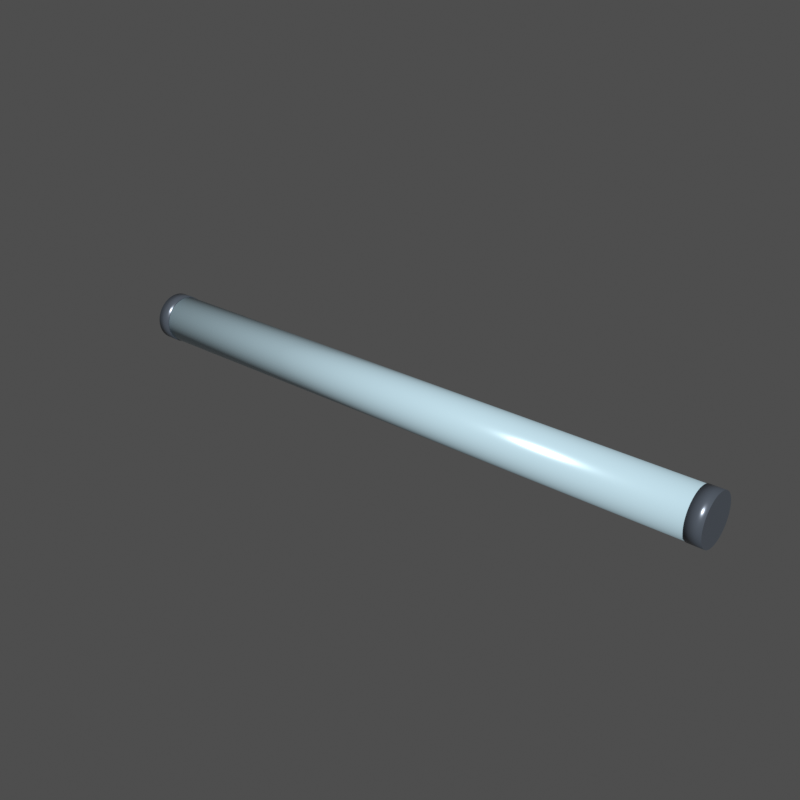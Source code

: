 # Source: fixture.blend  (saved by Blender 5.2.44; exported with 4.5.12 LTS)
import bpy
from mathutils import Matrix  # noqa: F401  (used for matrix-valued properties, if any)

bpy.ops.wm.read_factory_settings(use_empty=True)
scene = bpy.context.scene
scene.name = 'Scene'

# ---- materials (node trees are filled in below, after node groups)
mat_lens_highlights = bpy.data.materials.new('Lens highlights')
mat_lens_highlights.diffuse_color = (0.42, 0.57, 0.64, 1.0)
mat_housing_trim = bpy.data.materials.new('Housing trim')
mat_housing_trim.diffuse_color = (0.1, 0.12, 0.15, 1.0)

# ---- material node trees
mat_lens_highlights.use_nodes = True; mat_lens_highlights.node_tree.nodes.clear()
_N = mat_lens_highlights.node_tree.nodes; _L = mat_lens_highlights.node_tree.links
n0 = _N.new('ShaderNodeBsdfPrincipled'); n0.name = 'Principled BSDF'; n0.location = (-200, 100)
n0.inputs[0].default_value = (0.42, 0.57, 0.64, 1.0)
n0.inputs[1].default_value = 0.12
n0.inputs[2].default_value = 0.22
n0.inputs[10].default_value = 0.005
n0.inputs[27].default_value = (0.42, 0.57, 0.64, 1.0)
n1 = _N.new('ShaderNodeOutputMaterial'); n1.name = 'Material Output'; n1.location = (200, 100)
_L.new(n0.outputs[0], n1.inputs[0])
n1.is_active_output = True
mat_housing_trim.use_nodes = True; mat_housing_trim.node_tree.nodes.clear()
_N = mat_housing_trim.node_tree.nodes; _L = mat_housing_trim.node_tree.links
n0 = _N.new('ShaderNodeBsdfPrincipled'); n0.name = 'Principled BSDF'; n0.location = (-200, 100)
n0.inputs[0].default_value = (0.1, 0.12, 0.15, 1.0)
n0.inputs[1].default_value = 0.45
n0.inputs[2].default_value = 0.28
n0.inputs[10].default_value = 0.005
n0.inputs[27].default_value = (0.1, 0.12, 0.15, 1.0)
n1 = _N.new('ShaderNodeOutputMaterial'); n1.name = 'Material Output'; n1.location = (200, 100)
_L.new(n0.outputs[0], n1.inputs[0])
n1.is_active_output = True

# ---- world
world_review = bpy.data.worlds.new('Review'); scene.world = world_review
world_review.use_nodes = True; world_review.node_tree.nodes.clear()
_N = world_review.node_tree.nodes; _L = world_review.node_tree.links
n0 = _N.new('ShaderNodeBackground'); n0.name = 'Background'; n0.location = (-200, 100)
n0.inputs[0].default_value = (0.05, 0.05, 0.05, 1.0)
n1 = _N.new('ShaderNodeOutputWorld'); n1.name = 'World Output'; n1.location = (200, 100)
_L.new(n0.outputs[0], n1.inputs[0])
n1.is_active_output = True
world_review.color = (0.095, 0.105, 0.12)

# ---- meshes
me_cylinder_003 = bpy.data.meshes.new('Cylinder.003')
me_cylinder_003.from_pydata([(-0.2618, 0.02098, 0.0215), (0.2618, 0.02098, 0.0215), (-0.2618, 0.0208, 0.01876), (0.2618, 0.0208, 0.01876), (-0.2618, 0.02026, 0.01607), (0.2618, 0.02026, 0.01607), (-0.2618, 0.01938, 0.01347), (0.2618, 0.01938, 0.01347), (-0.2618, 0.01817, 0.01101), (0.2618, 0.01817, 0.01101), (-0.2618, 0.01664, 0.008731), (0.2618, 0.01664, 0.008731), (-0.2618, 0.01483, 0.006668), (0.2618, 0.01483, 0.006668), (-0.2618, 0.01277, 0.004859), (0.2618, 0.01277, 0.004859), (-0.2618, 0.01049, 0.003335), (0.2618, 0.01049, 0.003335), (-0.2618, 0.008027, 0.002121), (0.2618, 0.008027, 0.002121), (-0.2618, 0.005429, 0.001239), (0.2618, 0.005429, 0.001239), (-0.2618, 0.002738, 0.0007039), (0.2618, 0.002738, 0.0007038), (-0.2618, 0.0, 0.0005244), (0.2618, 0.0, 0.0005244), (-0.2618, -0.002738, 0.0007039), (0.2618, -0.002738, 0.0007038), (-0.2618, -0.005429, 0.001239), (0.2618, -0.005429, 0.001239), (-0.2618, -0.008027, 0.002121), (0.2618, -0.008027, 0.002121), (-0.2618, -0.01049, 0.003335), (0.2618, -0.01049, 0.003335), (-0.2618, -0.01277, 0.004859), (0.2618, -0.01277, 0.004859), (-0.2618, -0.01483, 0.006668), (0.2618, -0.01483, 0.006668), (-0.2618, -0.01664, 0.008731), (0.2618, -0.01664, 0.008731), (-0.2618, -0.01817, 0.01101), (0.2618, -0.01817, 0.01101), (-0.2618, -0.01938, 0.01347), (0.2618, -0.01938, 0.01347), (-0.2618, -0.02026, 0.01607), (0.2618, -0.02026, 0.01607), (-0.2618, -0.0208, 0.01876), (0.2618, -0.0208, 0.01876), (-0.2618, -0.02098, 0.0215), (0.2618, -0.02098, 0.0215), (-0.2618, -0.0208, 0.02424), (0.2618, -0.0208, 0.02424), (-0.2618, -0.02026, 0.02693), (0.2618, -0.02026, 0.02693), (-0.2618, -0.01938, 0.02953), (0.2618, -0.01938, 0.02953), (-0.2618, -0.01817, 0.03199), (0.2618, -0.01817, 0.03199), (-0.2618, -0.01664, 0.03427), (0.2618, -0.01664, 0.03427), (-0.2618, -0.01483, 0.03633), (0.2618, -0.01483, 0.03633), (-0.2618, -0.01277, 0.03814), (0.2618, -0.01277, 0.03814), (-0.2618, -0.01049, 0.03967), (0.2618, -0.01049, 0.03967), (-0.2618, -0.008027, 0.04088), (0.2618, -0.008027, 0.04088), (-0.2618, -0.005429, 0.04176), (0.2618, -0.005429, 0.04176), (-0.2618, -0.002738, 0.0423), (0.2618, -0.002738, 0.0423), (-0.2618, 0.0, 0.04248), (0.2618, 0.0, 0.04248), (-0.2618, 0.002738, 0.0423), (0.2618, 0.002738, 0.0423), (-0.2618, 0.005429, 0.04176), (0.2618, 0.005429, 0.04176), (-0.2618, 0.008027, 0.04088), (0.2618, 0.008027, 0.04088), (-0.2618, 0.01049, 0.03967), (0.2618, 0.01049, 0.03967), (-0.2618, 0.01277, 0.03814), (0.2618, 0.01277, 0.03814), (-0.2618, 0.01483, 0.03633), (0.2618, 0.01483, 0.03633), (-0.2618, 0.01664, 0.03427), (0.2618, 0.01664, 0.03427), (-0.2618, 0.01817, 0.03199), (0.2618, 0.01817, 0.03199), (-0.2618, 0.01938, 0.02953), (0.2618, 0.01938, 0.02953), (-0.2618, 0.02026, 0.02693), (0.2618, 0.02026, 0.02693), (-0.2618, 0.0208, 0.02424), (0.2618, 0.0208, 0.02424)], [], [(0, 1, 3, 2), (2, 3, 5, 4), (4, 5, 7, 6), (6, 7, 9, 8), (8, 9, 11, 10), (10, 11, 13, 12), (12, 13, 15, 14), (14, 15, 17, 16), (16, 17, 19, 18), (18, 19, 21, 20), (20, 21, 23, 22), (22, 23, 25, 24), (24, 25, 27, 26), (26, 27, 29, 28), (28, 29, 31, 30), (30, 31, 33, 32), (32, 33, 35, 34), (34, 35, 37, 36), (36, 37, 39, 38), (38, 39, 41, 40), (40, 41, 43, 42), (42, 43, 45, 44), (44, 45, 47, 46), (46, 47, 49, 48), (48, 49, 51, 50), (50, 51, 53, 52), (52, 53, 55, 54), (54, 55, 57, 56), (56, 57, 59, 58), (58, 59, 61, 60), (60, 61, 63, 62), (62, 63, 65, 64), (64, 65, 67, 66), (66, 67, 69, 68), (68, 69, 71, 70), (70, 71, 73, 72), (72, 73, 75, 74), (74, 75, 77, 76), (76, 77, 79, 78), (78, 79, 81, 80), (80, 81, 83, 82), (82, 83, 85, 84), (84, 85, 87, 86), (86, 87, 89, 88), (88, 89, 91, 90), (90, 91, 93, 92), (3, 1, 95, 93, 91, 89, 87, 85, 83, 81, 79, 77, 75, 73, 71, 69, 67, 65, 63, 61, 59, 57, 55, 53, 51, 49, 47, 45, 43, 41, 39, 37, 35, 33, 31, 29, 27, 25, 23, 21, 19, 17, 15, 13, 11, 9, 7, 5), (92, 93, 95, 94), (94, 95, 1, 0), (0, 2, 4, 6, 8, 10, 12, 14, 16, 18, 20, 22, 24, 26, 28, 30, 32, 34, 36, 38, 40, 42, 44, 46, 48, 50, 52, 54, 56, 58, 60, 62, 64, 66, 68, 70, 72, 74, 76, 78, 80, 82, 84, 86, 88, 90, 92, 94)])
me_cylinder_003.polygons.foreach_set('use_smooth', [1, 1, 1, 1, 1, 1, 1, 1, 1, 1, 1, 1, 1, 1, 1, 1, 1, 1, 1, 1, 1, 1, 1, 1, 1, 1, 1, 1, 1, 1, 1, 1, 1, 1, 1, 1, 1, 1, 1, 1, 1, 1, 1, 1, 1, 1, 0, 1, 1, 0])
_uv = me_cylinder_003.uv_layers.new(name='UVMap')
_uv.uv.foreach_set('vector', [1.0, 0.5, 1.0, 1.0, 0.9792, 1.0, 0.9792, 0.5, 0.9792, 0.5, 0.9792, 1.0, 0.9583, 1.0, 0.9583, 0.5, 0.9583, 0.5, 0.9583, 1.0, 0.9375, 1.0, 0.9375, 0.5, 0.9375, 0.5, 0.9375, 1.0, 0.9167, 1.0, 0.9167, 0.5, 0.9167, 0.5, 0.9167, 1.0, 0.8958, 1.0, 0.8958, 0.5, 0.8958, 0.5, 0.8958, 1.0, 0.875, 1.0, 0.875, 0.5, 0.875, 0.5, 0.875, 1.0, 0.8542, 1.0, 0.8542, 0.5, 0.8542, 0.5, 0.8542, 1.0, 0.8333, 1.0, 0.8333, 0.5, 0.8333, 0.5, 0.8333, 1.0, 0.8125, 1.0, 0.8125, 0.5, 0.8125, 0.5, 0.8125, 1.0, 0.7917, 1.0, 0.7917, 0.5, 0.7917, 0.5, 0.7917, 1.0, 0.7708, 1.0, 0.7708, 0.5, 0.7708, 0.5, 0.7708, 1.0, 0.75, 1.0, 0.75, 0.5, 0.75, 0.5, 0.75, 1.0, 0.7292, 1.0, 0.7292, 0.5, 0.7292, 0.5, 0.7292, 1.0, 0.7083, 1.0, 0.7083, 0.5, 0.7083, 0.5, 0.7083, 1.0, 0.6875, 1.0, 0.6875, 0.5, 0.6875, 0.5, 0.6875, 1.0, 0.6667, 1.0, 0.6667, 0.5, 0.6667, 0.5, 0.6667, 1.0, 0.6458, 1.0, 0.6458, 0.5, 0.6458, 0.5, 0.6458, 1.0, 0.625, 1.0, 0.625, 0.5, 0.625, 0.5, 0.625, 1.0, 0.6042, 1.0, 0.6042, 0.5, 0.6042, 0.5, 0.6042, 1.0, 0.5833, 1.0, 0.5833, 0.5, 0.5833, 0.5, 0.5833, 1.0, 0.5625, 1.0, 0.5625, 0.5, 0.5625, 0.5, 0.5625, 1.0, 0.5417, 1.0, 0.5417, 0.5, 0.5417, 0.5, 0.5417, 1.0, 0.5208, 1.0, 0.5208, 0.5, 0.5208, 0.5, 0.5208, 1.0, 0.5, 1.0, 0.5, 0.5, 0.5, 0.5, 0.5, 1.0, 0.4792, 1.0, 0.4792, 0.5, 0.4792, 0.5, 0.4792, 1.0, 0.4583, 1.0, 0.4583, 0.5, 0.4583, 0.5, 0.4583, 1.0, 0.4375, 1.0, 0.4375, 0.5, 0.4375, 0.5, 0.4375, 1.0, 0.4167, 1.0, 0.4167, 0.5, 0.4167, 0.5, 0.4167, 1.0, 0.3958, 1.0, 0.3958, 0.5, 0.3958, 0.5, 0.3958, 1.0, 0.375, 1.0, 0.375, 0.5, 0.375, 0.5, 0.375, 1.0, 0.3542, 1.0, 0.3542, 0.5, 0.3542, 0.5, 0.3542, 1.0, 0.3333, 1.0, 0.3333, 0.5, 0.3333, 0.5, 0.3333, 1.0, 0.3125, 1.0, 0.3125, 0.5, 0.3125, 0.5, 0.3125, 1.0, 0.2917, 1.0, 0.2917, 0.5, 0.2917, 0.5, 0.2917, 1.0, 0.2708, 1.0, 0.2708, 0.5, 0.2708, 0.5, 0.2708, 1.0, 0.25, 1.0, 0.25, 0.5, 0.25, 0.5, 0.25, 1.0, 0.2292, 1.0, 0.2292, 0.5, 0.2292, 0.5, 0.2292, 1.0, 0.2083, 1.0, 0.2083, 0.5, 0.2083, 0.5, 0.2083, 1.0, 0.1875, 1.0, 0.1875, 0.5, 0.1875, 0.5, 0.1875, 1.0, 0.1667, 1.0, 0.1667, 0.5, 0.1667, 0.5, 0.1667, 1.0, 0.1458, 1.0, 0.1458, 0.5, 0.1458, 0.5, 0.1458, 1.0, 0.125, 1.0, 0.125, 0.5, 0.125, 0.5, 0.125, 1.0, 0.1042, 1.0, 0.1042, 0.5, 0.1042, 0.5, 0.1042, 1.0, 0.08333, 1.0, 0.08333, 0.5, 0.08333, 0.5, 0.08333, 1.0, 0.0625, 1.0, 0.0625, 0.5, 0.0625, 0.5, 0.0625, 1.0, 0.04167, 1.0, 0.04167, 0.5, 0.2813, 0.4879, 0.25, 0.49, 0.2187, 0.4879, 0.1879, 0.4818, 0.1582, 0.4717, 0.13, 0.4578, 0.1039, 0.4404, 0.08029, 0.4197, 0.0596, 0.3961, 0.04215, 0.37, 0.02827, 0.3418, 0.01818, 0.3121, 0.01205, 0.2813, 0.01, 0.25, 0.01205, 0.2187, 0.01818, 0.1879, 0.02827, 0.1582, 0.04215, 0.13, 0.0596, 0.1039, 0.08029, 0.08029, 0.1039, 0.0596, 0.13, 0.04215, 0.1582, 0.02827, 0.1879, 0.01818, 0.2187, 0.01205, 0.25, 0.01, 0.2813, 0.01205, 0.3121, 0.01818, 0.3418, 0.02827, 0.37, 0.04215, 0.3961, 0.0596, 0.4197, 0.08029, 0.4404, 0.1039, 0.4578, 0.13, 0.4717, 0.1582, 0.4818, 0.1879, 0.4879, 0.2187, 0.49, 0.25, 0.4879, 0.2813, 0.4818, 0.3121, 0.4717, 0.3418, 0.4578, 0.37, 0.4404, 0.3961, 0.4197, 0.4197, 0.3961, 0.4404, 0.37, 0.4578, 0.3418, 0.4717, 0.3121, 0.4818, 0.04167, 0.5, 0.04167, 1.0, 0.02083, 1.0, 0.02083, 0.5, 0.02083, 0.5, 0.02083, 1.0, 3.763e-07, 1.0, 3.763e-07, 0.5, 0.75, 0.49, 0.7813, 0.4879, 0.8121, 0.4818, 0.8418, 0.4717, 0.87, 0.4578, 0.8961, 0.4404, 0.9197, 0.4197, 0.9404, 0.3961, 0.9578, 0.37, 0.9717, 0.3418, 0.9818, 0.3121, 0.9879, 0.2813, 0.99, 0.25, 0.9879, 0.2187, 0.9818, 0.1879, 0.9717, 0.1582, 0.9578, 0.13, 0.9404, 0.1039, 0.9197, 0.08029, 0.8961, 0.0596, 0.87, 0.04215, 0.8418, 0.02827, 0.8121, 0.01818, 0.7813, 0.01205, 0.75, 0.01, 0.7187, 0.01205, 0.6879, 0.01818, 0.6582, 0.02827, 0.63, 0.04215, 0.6039, 0.0596, 0.5803, 0.08029, 0.5596, 0.1039, 0.5422, 0.13, 0.5283, 0.1582, 0.5182, 0.1879, 0.5121, 0.2187, 0.51, 0.25, 0.5121, 0.2813, 0.5182, 0.3121, 0.5283, 0.3418, 0.5422, 0.37, 0.5596, 0.3961, 0.5803, 0.4197, 0.6039, 0.4404, 0.63, 0.4578, 0.6582, 0.4717, 0.6879, 0.4818, 0.7187, 0.4879])
me_cylinder_003.materials.append(mat_lens_highlights)
me_cylinder_003.update()
me_cylinder_004 = bpy.data.meshes.new('Cylinder.004')
me_cylinder_004.from_pydata([(-0.275, 0.0215, 0.0215), (-0.2618, 0.0215, 0.0215), (-0.275, 0.02132, 0.01869), (-0.2618, 0.02132, 0.01869), (-0.275, 0.02077, 0.01594), (-0.2618, 0.02077, 0.01594), (-0.275, 0.01986, 0.01327), (-0.2618, 0.01986, 0.01327), (-0.275, 0.01862, 0.01075), (-0.2618, 0.01862, 0.01075), (-0.275, 0.01706, 0.008412), (-0.2618, 0.01706, 0.008412), (-0.275, 0.0152, 0.006297), (-0.2618, 0.0152, 0.006297), (-0.275, 0.01309, 0.004443), (-0.2618, 0.01309, 0.004443), (-0.275, 0.01075, 0.00288), (-0.2618, 0.01075, 0.00288), (-0.275, 0.008228, 0.001637), (-0.2618, 0.008228, 0.001637), (-0.275, 0.005565, 0.0007326), (-0.2618, 0.005565, 0.0007326), (-0.275, 0.002806, 0.0001839), (-0.2618, 0.002806, 0.0001839), (-0.275, 0.0, 1.863e-09), (-0.2618, 0.0, 1.863e-09), (-0.275, -0.002806, 0.0001839), (-0.2618, -0.002806, 0.0001839), (-0.275, -0.005565, 0.0007326), (-0.2618, -0.005565, 0.0007326), (-0.275, -0.008228, 0.001637), (-0.2618, -0.008228, 0.001637), (-0.275, -0.01075, 0.00288), (-0.2618, -0.01075, 0.00288), (-0.275, -0.01309, 0.004443), (-0.2618, -0.01309, 0.004443), (-0.275, -0.0152, 0.006297), (-0.2618, -0.0152, 0.006297), (-0.275, -0.01706, 0.008412), (-0.2618, -0.01706, 0.008412), (-0.275, -0.01862, 0.01075), (-0.2618, -0.01862, 0.01075), (-0.275, -0.01986, 0.01327), (-0.2618, -0.01986, 0.01327), (-0.275, -0.02077, 0.01594), (-0.2618, -0.02077, 0.01594), (-0.275, -0.02132, 0.01869), (-0.2618, -0.02132, 0.01869), (-0.275, -0.0215, 0.0215), (-0.2618, -0.0215, 0.0215), (-0.275, -0.02132, 0.02431), (-0.2618, -0.02132, 0.02431), (-0.275, -0.02077, 0.02706), (-0.2618, -0.02077, 0.02706), (-0.275, -0.01986, 0.02973), (-0.2618, -0.01986, 0.02973), (-0.275, -0.01862, 0.03225), (-0.2618, -0.01862, 0.03225), (-0.275, -0.01706, 0.03459), (-0.2618, -0.01706, 0.03459), (-0.275, -0.0152, 0.0367), (-0.2618, -0.0152, 0.0367), (-0.275, -0.01309, 0.03856), (-0.2618, -0.01309, 0.03856), (-0.275, -0.01075, 0.04012), (-0.2618, -0.01075, 0.04012), (-0.275, -0.008228, 0.04136), (-0.2618, -0.008228, 0.04136), (-0.275, -0.005565, 0.04227), (-0.2618, -0.005565, 0.04227), (-0.275, -0.002806, 0.04282), (-0.2618, -0.002806, 0.04282), (-0.275, 0.0, 0.043), (-0.2618, 0.0, 0.043), (-0.275, 0.002806, 0.04282), (-0.2618, 0.002806, 0.04282), (-0.275, 0.005565, 0.04227), (-0.2618, 0.005565, 0.04227), (-0.275, 0.008228, 0.04136), (-0.2618, 0.008228, 0.04136), (-0.275, 0.01075, 0.04012), (-0.2618, 0.01075, 0.04012), (-0.275, 0.01309, 0.03856), (-0.2618, 0.01309, 0.03856), (-0.275, 0.0152, 0.0367), (-0.2618, 0.0152, 0.0367), (-0.275, 0.01706, 0.03459), (-0.2618, 0.01706, 0.03459), (-0.275, 0.01862, 0.03225), (-0.2618, 0.01862, 0.03225), (-0.275, 0.01986, 0.02973), (-0.2618, 0.01986, 0.02973), (-0.275, 0.02077, 0.02706), (-0.2618, 0.02077, 0.02706), (-0.275, 0.02132, 0.02431), (-0.2618, 0.02132, 0.02431)], [], [(0, 1, 3, 2), (2, 3, 5, 4), (4, 5, 7, 6), (6, 7, 9, 8), (8, 9, 11, 10), (10, 11, 13, 12), (12, 13, 15, 14), (14, 15, 17, 16), (16, 17, 19, 18), (18, 19, 21, 20), (20, 21, 23, 22), (22, 23, 25, 24), (24, 25, 27, 26), (26, 27, 29, 28), (28, 29, 31, 30), (30, 31, 33, 32), (32, 33, 35, 34), (34, 35, 37, 36), (36, 37, 39, 38), (38, 39, 41, 40), (40, 41, 43, 42), (42, 43, 45, 44), (44, 45, 47, 46), (46, 47, 49, 48), (48, 49, 51, 50), (50, 51, 53, 52), (52, 53, 55, 54), (54, 55, 57, 56), (56, 57, 59, 58), (58, 59, 61, 60), (60, 61, 63, 62), (62, 63, 65, 64), (64, 65, 67, 66), (66, 67, 69, 68), (68, 69, 71, 70), (70, 71, 73, 72), (72, 73, 75, 74), (74, 75, 77, 76), (76, 77, 79, 78), (78, 79, 81, 80), (80, 81, 83, 82), (82, 83, 85, 84), (84, 85, 87, 86), (86, 87, 89, 88), (88, 89, 91, 90), (90, 91, 93, 92), (3, 1, 95, 93, 91, 89, 87, 85, 83, 81, 79, 77, 75, 73, 71, 69, 67, 65, 63, 61, 59, 57, 55, 53, 51, 49, 47, 45, 43, 41, 39, 37, 35, 33, 31, 29, 27, 25, 23, 21, 19, 17, 15, 13, 11, 9, 7, 5), (92, 93, 95, 94), (94, 95, 1, 0), (0, 2, 4, 6, 8, 10, 12, 14, 16, 18, 20, 22, 24, 26, 28, 30, 32, 34, 36, 38, 40, 42, 44, 46, 48, 50, 52, 54, 56, 58, 60, 62, 64, 66, 68, 70, 72, 74, 76, 78, 80, 82, 84, 86, 88, 90, 92, 94)])
me_cylinder_004.polygons.foreach_set('use_smooth', [1, 1, 1, 1, 1, 1, 1, 1, 1, 1, 1, 1, 1, 1, 1, 1, 1, 1, 1, 1, 1, 1, 1, 1, 1, 1, 1, 1, 1, 1, 1, 1, 1, 1, 1, 1, 1, 1, 1, 1, 1, 1, 1, 1, 1, 1, 0, 1, 1, 0])
_uv = me_cylinder_004.uv_layers.new(name='UVMap')
_uv.uv.foreach_set('vector', [1.0, 0.5, 1.0, 1.0, 0.9792, 1.0, 0.9792, 0.5, 0.9792, 0.5, 0.9792, 1.0, 0.9583, 1.0, 0.9583, 0.5, 0.9583, 0.5, 0.9583, 1.0, 0.9375, 1.0, 0.9375, 0.5, 0.9375, 0.5, 0.9375, 1.0, 0.9167, 1.0, 0.9167, 0.5, 0.9167, 0.5, 0.9167, 1.0, 0.8958, 1.0, 0.8958, 0.5, 0.8958, 0.5, 0.8958, 1.0, 0.875, 1.0, 0.875, 0.5, 0.875, 0.5, 0.875, 1.0, 0.8542, 1.0, 0.8542, 0.5, 0.8542, 0.5, 0.8542, 1.0, 0.8333, 1.0, 0.8333, 0.5, 0.8333, 0.5, 0.8333, 1.0, 0.8125, 1.0, 0.8125, 0.5, 0.8125, 0.5, 0.8125, 1.0, 0.7917, 1.0, 0.7917, 0.5, 0.7917, 0.5, 0.7917, 1.0, 0.7708, 1.0, 0.7708, 0.5, 0.7708, 0.5, 0.7708, 1.0, 0.75, 1.0, 0.75, 0.5, 0.75, 0.5, 0.75, 1.0, 0.7292, 1.0, 0.7292, 0.5, 0.7292, 0.5, 0.7292, 1.0, 0.7083, 1.0, 0.7083, 0.5, 0.7083, 0.5, 0.7083, 1.0, 0.6875, 1.0, 0.6875, 0.5, 0.6875, 0.5, 0.6875, 1.0, 0.6667, 1.0, 0.6667, 0.5, 0.6667, 0.5, 0.6667, 1.0, 0.6458, 1.0, 0.6458, 0.5, 0.6458, 0.5, 0.6458, 1.0, 0.625, 1.0, 0.625, 0.5, 0.625, 0.5, 0.625, 1.0, 0.6042, 1.0, 0.6042, 0.5, 0.6042, 0.5, 0.6042, 1.0, 0.5833, 1.0, 0.5833, 0.5, 0.5833, 0.5, 0.5833, 1.0, 0.5625, 1.0, 0.5625, 0.5, 0.5625, 0.5, 0.5625, 1.0, 0.5417, 1.0, 0.5417, 0.5, 0.5417, 0.5, 0.5417, 1.0, 0.5208, 1.0, 0.5208, 0.5, 0.5208, 0.5, 0.5208, 1.0, 0.5, 1.0, 0.5, 0.5, 0.5, 0.5, 0.5, 1.0, 0.4792, 1.0, 0.4792, 0.5, 0.4792, 0.5, 0.4792, 1.0, 0.4583, 1.0, 0.4583, 0.5, 0.4583, 0.5, 0.4583, 1.0, 0.4375, 1.0, 0.4375, 0.5, 0.4375, 0.5, 0.4375, 1.0, 0.4167, 1.0, 0.4167, 0.5, 0.4167, 0.5, 0.4167, 1.0, 0.3958, 1.0, 0.3958, 0.5, 0.3958, 0.5, 0.3958, 1.0, 0.375, 1.0, 0.375, 0.5, 0.375, 0.5, 0.375, 1.0, 0.3542, 1.0, 0.3542, 0.5, 0.3542, 0.5, 0.3542, 1.0, 0.3333, 1.0, 0.3333, 0.5, 0.3333, 0.5, 0.3333, 1.0, 0.3125, 1.0, 0.3125, 0.5, 0.3125, 0.5, 0.3125, 1.0, 0.2917, 1.0, 0.2917, 0.5, 0.2917, 0.5, 0.2917, 1.0, 0.2708, 1.0, 0.2708, 0.5, 0.2708, 0.5, 0.2708, 1.0, 0.25, 1.0, 0.25, 0.5, 0.25, 0.5, 0.25, 1.0, 0.2292, 1.0, 0.2292, 0.5, 0.2292, 0.5, 0.2292, 1.0, 0.2083, 1.0, 0.2083, 0.5, 0.2083, 0.5, 0.2083, 1.0, 0.1875, 1.0, 0.1875, 0.5, 0.1875, 0.5, 0.1875, 1.0, 0.1667, 1.0, 0.1667, 0.5, 0.1667, 0.5, 0.1667, 1.0, 0.1458, 1.0, 0.1458, 0.5, 0.1458, 0.5, 0.1458, 1.0, 0.125, 1.0, 0.125, 0.5, 0.125, 0.5, 0.125, 1.0, 0.1042, 1.0, 0.1042, 0.5, 0.1042, 0.5, 0.1042, 1.0, 0.08333, 1.0, 0.08333, 0.5, 0.08333, 0.5, 0.08333, 1.0, 0.0625, 1.0, 0.0625, 0.5, 0.0625, 0.5, 0.0625, 1.0, 0.04167, 1.0, 0.04167, 0.5, 0.2813, 0.4879, 0.25, 0.49, 0.2187, 0.4879, 0.1879, 0.4818, 0.1582, 0.4717, 0.13, 0.4578, 0.1039, 0.4404, 0.08029, 0.4197, 0.0596, 0.3961, 0.04215, 0.37, 0.02827, 0.3418, 0.01818, 0.3121, 0.01205, 0.2813, 0.01, 0.25, 0.01205, 0.2187, 0.01818, 0.1879, 0.02827, 0.1582, 0.04215, 0.13, 0.0596, 0.1039, 0.08029, 0.08029, 0.1039, 0.0596, 0.13, 0.04215, 0.1582, 0.02827, 0.1879, 0.01818, 0.2187, 0.01205, 0.25, 0.01, 0.2813, 0.01205, 0.3121, 0.01818, 0.3418, 0.02827, 0.37, 0.04215, 0.3961, 0.0596, 0.4197, 0.08029, 0.4404, 0.1039, 0.4578, 0.13, 0.4717, 0.1582, 0.4818, 0.1879, 0.4879, 0.2187, 0.49, 0.25, 0.4879, 0.2813, 0.4818, 0.3121, 0.4717, 0.3418, 0.4578, 0.37, 0.4404, 0.3961, 0.4197, 0.4197, 0.3961, 0.4404, 0.37, 0.4578, 0.3418, 0.4717, 0.3121, 0.4818, 0.04167, 0.5, 0.04167, 1.0, 0.02083, 1.0, 0.02083, 0.5, 0.02083, 0.5, 0.02083, 1.0, 3.763e-07, 1.0, 3.763e-07, 0.5, 0.75, 0.49, 0.7813, 0.4879, 0.8121, 0.4818, 0.8418, 0.4717, 0.87, 0.4578, 0.8961, 0.4404, 0.9197, 0.4197, 0.9404, 0.3961, 0.9578, 0.37, 0.9717, 0.3418, 0.9818, 0.3121, 0.9879, 0.2813, 0.99, 0.25, 0.9879, 0.2187, 0.9818, 0.1879, 0.9717, 0.1582, 0.9578, 0.13, 0.9404, 0.1039, 0.9197, 0.08029, 0.8961, 0.0596, 0.87, 0.04215, 0.8418, 0.02827, 0.8121, 0.01818, 0.7813, 0.01205, 0.75, 0.01, 0.7187, 0.01205, 0.6879, 0.01818, 0.6582, 0.02827, 0.63, 0.04215, 0.6039, 0.0596, 0.5803, 0.08029, 0.5596, 0.1039, 0.5422, 0.13, 0.5283, 0.1582, 0.5182, 0.1879, 0.5121, 0.2187, 0.51, 0.25, 0.5121, 0.2813, 0.5182, 0.3121, 0.5283, 0.3418, 0.5422, 0.37, 0.5596, 0.3961, 0.5803, 0.4197, 0.6039, 0.4404, 0.63, 0.4578, 0.6582, 0.4717, 0.6879, 0.4818, 0.7187, 0.4879])
me_cylinder_004.materials.append(mat_housing_trim)
me_cylinder_004.update()
me_cylinder_005 = bpy.data.meshes.new('Cylinder.005')
me_cylinder_005.from_pydata([(0.2618, 0.0215, 0.0215), (0.275, 0.0215, 0.0215), (0.2618, 0.02132, 0.01869), (0.275, 0.02132, 0.01869), (0.2618, 0.02077, 0.01594), (0.275, 0.02077, 0.01594), (0.2618, 0.01986, 0.01327), (0.275, 0.01986, 0.01327), (0.2618, 0.01862, 0.01075), (0.275, 0.01862, 0.01075), (0.2618, 0.01706, 0.008412), (0.275, 0.01706, 0.008412), (0.2618, 0.0152, 0.006297), (0.275, 0.0152, 0.006297), (0.2618, 0.01309, 0.004443), (0.275, 0.01309, 0.004443), (0.2618, 0.01075, 0.00288), (0.275, 0.01075, 0.00288), (0.2618, 0.008228, 0.001637), (0.275, 0.008228, 0.001637), (0.2618, 0.005565, 0.0007326), (0.275, 0.005565, 0.0007326), (0.2618, 0.002806, 0.0001839), (0.275, 0.002806, 0.0001839), (0.2618, 0.0, 1.863e-09), (0.275, 0.0, 1.863e-09), (0.2618, -0.002806, 0.0001839), (0.275, -0.002806, 0.0001839), (0.2618, -0.005565, 0.0007326), (0.275, -0.005565, 0.0007326), (0.2618, -0.008228, 0.001637), (0.275, -0.008228, 0.001637), (0.2618, -0.01075, 0.00288), (0.275, -0.01075, 0.00288), (0.2618, -0.01309, 0.004443), (0.275, -0.01309, 0.004443), (0.2618, -0.0152, 0.006297), (0.275, -0.0152, 0.006297), (0.2618, -0.01706, 0.008412), (0.275, -0.01706, 0.008412), (0.2618, -0.01862, 0.01075), (0.275, -0.01862, 0.01075), (0.2618, -0.01986, 0.01327), (0.275, -0.01986, 0.01327), (0.2618, -0.02077, 0.01594), (0.275, -0.02077, 0.01594), (0.2618, -0.02132, 0.01869), (0.275, -0.02132, 0.01869), (0.2618, -0.0215, 0.0215), (0.275, -0.0215, 0.0215), (0.2618, -0.02132, 0.02431), (0.275, -0.02132, 0.02431), (0.2618, -0.02077, 0.02706), (0.275, -0.02077, 0.02706), (0.2618, -0.01986, 0.02973), (0.275, -0.01986, 0.02973), (0.2618, -0.01862, 0.03225), (0.275, -0.01862, 0.03225), (0.2618, -0.01706, 0.03459), (0.275, -0.01706, 0.03459), (0.2618, -0.0152, 0.0367), (0.275, -0.0152, 0.0367), (0.2618, -0.01309, 0.03856), (0.275, -0.01309, 0.03856), (0.2618, -0.01075, 0.04012), (0.275, -0.01075, 0.04012), (0.2618, -0.008228, 0.04136), (0.275, -0.008228, 0.04136), (0.2618, -0.005565, 0.04227), (0.275, -0.005565, 0.04227), (0.2618, -0.002806, 0.04282), (0.275, -0.002806, 0.04282), (0.2618, 0.0, 0.043), (0.275, 0.0, 0.043), (0.2618, 0.002806, 0.04282), (0.275, 0.002806, 0.04282), (0.2618, 0.005565, 0.04227), (0.275, 0.005565, 0.04227), (0.2618, 0.008228, 0.04136), (0.275, 0.008228, 0.04136), (0.2618, 0.01075, 0.04012), (0.275, 0.01075, 0.04012), (0.2618, 0.01309, 0.03856), (0.275, 0.01309, 0.03856), (0.2618, 0.0152, 0.0367), (0.275, 0.0152, 0.0367), (0.2618, 0.01706, 0.03459), (0.275, 0.01706, 0.03459), (0.2618, 0.01862, 0.03225), (0.275, 0.01862, 0.03225), (0.2618, 0.01986, 0.02973), (0.275, 0.01986, 0.02973), (0.2618, 0.02077, 0.02706), (0.275, 0.02077, 0.02706), (0.2618, 0.02132, 0.02431), (0.275, 0.02132, 0.02431)], [], [(0, 1, 3, 2), (2, 3, 5, 4), (4, 5, 7, 6), (6, 7, 9, 8), (8, 9, 11, 10), (10, 11, 13, 12), (12, 13, 15, 14), (14, 15, 17, 16), (16, 17, 19, 18), (18, 19, 21, 20), (20, 21, 23, 22), (22, 23, 25, 24), (24, 25, 27, 26), (26, 27, 29, 28), (28, 29, 31, 30), (30, 31, 33, 32), (32, 33, 35, 34), (34, 35, 37, 36), (36, 37, 39, 38), (38, 39, 41, 40), (40, 41, 43, 42), (42, 43, 45, 44), (44, 45, 47, 46), (46, 47, 49, 48), (48, 49, 51, 50), (50, 51, 53, 52), (52, 53, 55, 54), (54, 55, 57, 56), (56, 57, 59, 58), (58, 59, 61, 60), (60, 61, 63, 62), (62, 63, 65, 64), (64, 65, 67, 66), (66, 67, 69, 68), (68, 69, 71, 70), (70, 71, 73, 72), (72, 73, 75, 74), (74, 75, 77, 76), (76, 77, 79, 78), (78, 79, 81, 80), (80, 81, 83, 82), (82, 83, 85, 84), (84, 85, 87, 86), (86, 87, 89, 88), (88, 89, 91, 90), (90, 91, 93, 92), (3, 1, 95, 93, 91, 89, 87, 85, 83, 81, 79, 77, 75, 73, 71, 69, 67, 65, 63, 61, 59, 57, 55, 53, 51, 49, 47, 45, 43, 41, 39, 37, 35, 33, 31, 29, 27, 25, 23, 21, 19, 17, 15, 13, 11, 9, 7, 5), (92, 93, 95, 94), (94, 95, 1, 0), (0, 2, 4, 6, 8, 10, 12, 14, 16, 18, 20, 22, 24, 26, 28, 30, 32, 34, 36, 38, 40, 42, 44, 46, 48, 50, 52, 54, 56, 58, 60, 62, 64, 66, 68, 70, 72, 74, 76, 78, 80, 82, 84, 86, 88, 90, 92, 94)])
me_cylinder_005.polygons.foreach_set('use_smooth', [1, 1, 1, 1, 1, 1, 1, 1, 1, 1, 1, 1, 1, 1, 1, 1, 1, 1, 1, 1, 1, 1, 1, 1, 1, 1, 1, 1, 1, 1, 1, 1, 1, 1, 1, 1, 1, 1, 1, 1, 1, 1, 1, 1, 1, 1, 0, 1, 1, 0])
_uv = me_cylinder_005.uv_layers.new(name='UVMap')
_uv.uv.foreach_set('vector', [1.0, 0.5, 1.0, 1.0, 0.9792, 1.0, 0.9792, 0.5, 0.9792, 0.5, 0.9792, 1.0, 0.9583, 1.0, 0.9583, 0.5, 0.9583, 0.5, 0.9583, 1.0, 0.9375, 1.0, 0.9375, 0.5, 0.9375, 0.5, 0.9375, 1.0, 0.9167, 1.0, 0.9167, 0.5, 0.9167, 0.5, 0.9167, 1.0, 0.8958, 1.0, 0.8958, 0.5, 0.8958, 0.5, 0.8958, 1.0, 0.875, 1.0, 0.875, 0.5, 0.875, 0.5, 0.875, 1.0, 0.8542, 1.0, 0.8542, 0.5, 0.8542, 0.5, 0.8542, 1.0, 0.8333, 1.0, 0.8333, 0.5, 0.8333, 0.5, 0.8333, 1.0, 0.8125, 1.0, 0.8125, 0.5, 0.8125, 0.5, 0.8125, 1.0, 0.7917, 1.0, 0.7917, 0.5, 0.7917, 0.5, 0.7917, 1.0, 0.7708, 1.0, 0.7708, 0.5, 0.7708, 0.5, 0.7708, 1.0, 0.75, 1.0, 0.75, 0.5, 0.75, 0.5, 0.75, 1.0, 0.7292, 1.0, 0.7292, 0.5, 0.7292, 0.5, 0.7292, 1.0, 0.7083, 1.0, 0.7083, 0.5, 0.7083, 0.5, 0.7083, 1.0, 0.6875, 1.0, 0.6875, 0.5, 0.6875, 0.5, 0.6875, 1.0, 0.6667, 1.0, 0.6667, 0.5, 0.6667, 0.5, 0.6667, 1.0, 0.6458, 1.0, 0.6458, 0.5, 0.6458, 0.5, 0.6458, 1.0, 0.625, 1.0, 0.625, 0.5, 0.625, 0.5, 0.625, 1.0, 0.6042, 1.0, 0.6042, 0.5, 0.6042, 0.5, 0.6042, 1.0, 0.5833, 1.0, 0.5833, 0.5, 0.5833, 0.5, 0.5833, 1.0, 0.5625, 1.0, 0.5625, 0.5, 0.5625, 0.5, 0.5625, 1.0, 0.5417, 1.0, 0.5417, 0.5, 0.5417, 0.5, 0.5417, 1.0, 0.5208, 1.0, 0.5208, 0.5, 0.5208, 0.5, 0.5208, 1.0, 0.5, 1.0, 0.5, 0.5, 0.5, 0.5, 0.5, 1.0, 0.4792, 1.0, 0.4792, 0.5, 0.4792, 0.5, 0.4792, 1.0, 0.4583, 1.0, 0.4583, 0.5, 0.4583, 0.5, 0.4583, 1.0, 0.4375, 1.0, 0.4375, 0.5, 0.4375, 0.5, 0.4375, 1.0, 0.4167, 1.0, 0.4167, 0.5, 0.4167, 0.5, 0.4167, 1.0, 0.3958, 1.0, 0.3958, 0.5, 0.3958, 0.5, 0.3958, 1.0, 0.375, 1.0, 0.375, 0.5, 0.375, 0.5, 0.375, 1.0, 0.3542, 1.0, 0.3542, 0.5, 0.3542, 0.5, 0.3542, 1.0, 0.3333, 1.0, 0.3333, 0.5, 0.3333, 0.5, 0.3333, 1.0, 0.3125, 1.0, 0.3125, 0.5, 0.3125, 0.5, 0.3125, 1.0, 0.2917, 1.0, 0.2917, 0.5, 0.2917, 0.5, 0.2917, 1.0, 0.2708, 1.0, 0.2708, 0.5, 0.2708, 0.5, 0.2708, 1.0, 0.25, 1.0, 0.25, 0.5, 0.25, 0.5, 0.25, 1.0, 0.2292, 1.0, 0.2292, 0.5, 0.2292, 0.5, 0.2292, 1.0, 0.2083, 1.0, 0.2083, 0.5, 0.2083, 0.5, 0.2083, 1.0, 0.1875, 1.0, 0.1875, 0.5, 0.1875, 0.5, 0.1875, 1.0, 0.1667, 1.0, 0.1667, 0.5, 0.1667, 0.5, 0.1667, 1.0, 0.1458, 1.0, 0.1458, 0.5, 0.1458, 0.5, 0.1458, 1.0, 0.125, 1.0, 0.125, 0.5, 0.125, 0.5, 0.125, 1.0, 0.1042, 1.0, 0.1042, 0.5, 0.1042, 0.5, 0.1042, 1.0, 0.08333, 1.0, 0.08333, 0.5, 0.08333, 0.5, 0.08333, 1.0, 0.0625, 1.0, 0.0625, 0.5, 0.0625, 0.5, 0.0625, 1.0, 0.04167, 1.0, 0.04167, 0.5, 0.2813, 0.4879, 0.25, 0.49, 0.2187, 0.4879, 0.1879, 0.4818, 0.1582, 0.4717, 0.13, 0.4578, 0.1039, 0.4404, 0.08029, 0.4197, 0.0596, 0.3961, 0.04215, 0.37, 0.02827, 0.3418, 0.01818, 0.3121, 0.01205, 0.2813, 0.01, 0.25, 0.01205, 0.2187, 0.01818, 0.1879, 0.02827, 0.1582, 0.04215, 0.13, 0.0596, 0.1039, 0.08029, 0.08029, 0.1039, 0.0596, 0.13, 0.04215, 0.1582, 0.02827, 0.1879, 0.01818, 0.2187, 0.01205, 0.25, 0.01, 0.2813, 0.01205, 0.3121, 0.01818, 0.3418, 0.02827, 0.37, 0.04215, 0.3961, 0.0596, 0.4197, 0.08029, 0.4404, 0.1039, 0.4578, 0.13, 0.4717, 0.1582, 0.4818, 0.1879, 0.4879, 0.2187, 0.49, 0.25, 0.4879, 0.2813, 0.4818, 0.3121, 0.4717, 0.3418, 0.4578, 0.37, 0.4404, 0.3961, 0.4197, 0.4197, 0.3961, 0.4404, 0.37, 0.4578, 0.3418, 0.4717, 0.3121, 0.4818, 0.04167, 0.5, 0.04167, 1.0, 0.02083, 1.0, 0.02083, 0.5, 0.02083, 0.5, 0.02083, 1.0, 3.763e-07, 1.0, 3.763e-07, 0.5, 0.75, 0.49, 0.7813, 0.4879, 0.8121, 0.4818, 0.8418, 0.4717, 0.87, 0.4578, 0.8961, 0.4404, 0.9197, 0.4197, 0.9404, 0.3961, 0.9578, 0.37, 0.9717, 0.3418, 0.9818, 0.3121, 0.9879, 0.2813, 0.99, 0.25, 0.9879, 0.2187, 0.9818, 0.1879, 0.9717, 0.1582, 0.9578, 0.13, 0.9404, 0.1039, 0.9197, 0.08029, 0.8961, 0.0596, 0.87, 0.04215, 0.8418, 0.02827, 0.8121, 0.01818, 0.7813, 0.01205, 0.75, 0.01, 0.7187, 0.01205, 0.6879, 0.01818, 0.6582, 0.02827, 0.63, 0.04215, 0.6039, 0.0596, 0.5803, 0.08029, 0.5596, 0.1039, 0.5422, 0.13, 0.5283, 0.1582, 0.5182, 0.1879, 0.5121, 0.2187, 0.51, 0.25, 0.5121, 0.2813, 0.5182, 0.3121, 0.5283, 0.3418, 0.5422, 0.37, 0.5596, 0.3961, 0.5803, 0.4197, 0.6039, 0.4404, 0.63, 0.4578, 0.6582, 0.4717, 0.6879, 0.4818, 0.7187, 0.4879])
me_cylinder_005.materials.append(mat_housing_trim)
me_cylinder_005.update()

# ---- objects
ob_diffused_pixel_tube = bpy.data.objects.new('Diffused pixel tube', me_cylinder_003)
ob_tube_end_cap = bpy.data.objects.new('Tube end cap', me_cylinder_004)
ob_tube_end_cap_001 = bpy.data.objects.new('Tube end cap.001', me_cylinder_005)
ob_fixture = bpy.data.objects.new('Fixture', None)
ob_body = bpy.data.objects.new('Body', None)
ob_emitter = bpy.data.objects.new('Emitter', None)

# ---- transforms, parenting, visibility, modifiers, constraints
ob_diffused_pixel_tube.parent = ob_body
ob_diffused_pixel_tube.location = (0.0, 0.0, 0.0008145)
ob_tube_end_cap.parent = ob_body
ob_tube_end_cap.location = (0.0, 0.0, 0.0008145)
ob_tube_end_cap_001.parent = ob_body
ob_tube_end_cap_001.location = (0.0, 0.0, 0.0008145)
ob_fixture.location = (0.0, 0.0, 0.0)
ob_body.parent = ob_fixture
ob_body.location = (0.0, 0.0, -0.0008145)
ob_emitter.parent = ob_fixture
ob_emitter.location = (0.0, 0.02276, 0.0215)
ob_emitter.empty_display_type = 'ARROWS'
ob_emitter.empty_display_size = 0.035

# ---- collection membership
scene.collection.objects.link(ob_diffused_pixel_tube)
scene.collection.objects.link(ob_tube_end_cap)
scene.collection.objects.link(ob_tube_end_cap_001)
scene.collection.objects.link(ob_fixture)
scene.collection.objects.link(ob_body)
scene.collection.objects.link(ob_emitter)

# ---- scene / render settings (as saved in the file)
scene.frame_start = 1; scene.frame_end = 250; scene.frame_set(1)
scene.render.engine = 'BLENDER_WORKBENCH'
scene.render.resolution_x = 640
scene.render.resolution_y = 640
scene.render.bake_bias = 0.0
scene.render.bake_samples = 0
scene.render.compositor_device = 'GPU'
scene.eevee.use_volume_custom_range = False
scene.eevee.fast_gi_thickness_near = 0.1
scene.eevee.fast_gi_thickness_far = 0.0
scene.eevee.ray_tracing_options.screen_trace_thickness = 0.1
scene.view_settings.view_transform = 'Standard'
scene.view_settings.exposure = 0.6
bpy.context.view_layer.update()

# ---- added for rendering (the .blend has no active camera and no usable light): camera, sun
cam_auto = bpy.data.cameras.new('AutoCamera')
cam_auto.lens = 50.0
cam_auto.sensor_width = 36.0
cam_auto.clip_end = 1000.0
ob_auto_camera = bpy.data.objects.new('AutoCamera', cam_auto)
scene.collection.objects.link(ob_auto_camera)
ob_auto_camera.location = (0.511975, -0.614369, 0.43108)
ob_auto_camera.rotation_euler = (1.09748, -7.21219e-08, 0.694738)
scene.camera = ob_auto_camera
light_auto_sun = bpy.data.lights.new('AutoSun', 'SUN')
light_auto_sun.energy = 3.0
light_auto_sun.angle = 0.0523599
ob_auto_sun = bpy.data.objects.new('AutoSun', light_auto_sun)
scene.collection.objects.link(ob_auto_sun)
ob_auto_sun.rotation_euler = (0.872665, 0.174533, 0.523599)
bpy.context.view_layer.update()
